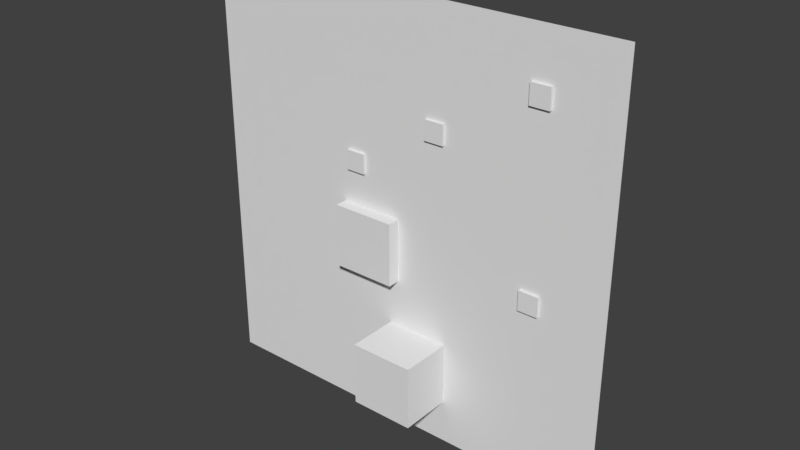 # Source: mierda.blend  (saved by Blender 2.79.0; exported with 4.5.12 LTS)
import bpy
from mathutils import Matrix  # noqa: F401  (used for matrix-valued properties, if any)

bpy.ops.wm.read_factory_settings(use_empty=True)
scene = bpy.context.scene
scene.name = 'Scene'

# ---- collections
col_collection_1 = bpy.data.collections.new('Collection 1'); scene.collection.children.link(col_collection_1)

# ---- materials (node trees are filled in below, after node groups)
mat_material_002 = bpy.data.materials.new('Material.002')
mat_material_002.alpha_threshold = 0.0
mat_material_002.use_transparent_shadow = False
mat_material_002.roughness = 0.5
mat_suelo = bpy.data.materials.new('suelo')
mat_suelo.alpha_threshold = 0.0
mat_suelo.use_transparent_shadow = False
mat_suelo.roughness = 0.5
mat_material_003 = bpy.data.materials.new('Material.003')
mat_material_003.alpha_threshold = 0.0
mat_material_003.use_transparent_shadow = False
mat_material_003.roughness = 0.5
mat_material_004 = bpy.data.materials.new('Material.004')
mat_material_004.alpha_threshold = 0.0
mat_material_004.use_transparent_shadow = False
mat_material_004.roughness = 0.5
mat_material_005 = bpy.data.materials.new('Material.005')
mat_material_005.alpha_threshold = 0.0
mat_material_005.use_transparent_shadow = False
mat_material_005.roughness = 0.5
mat_material_006 = bpy.data.materials.new('Material.006')
mat_material_006.alpha_threshold = 0.0
mat_material_006.use_transparent_shadow = False
mat_material_006.roughness = 0.5
mat_material_007 = bpy.data.materials.new('Material.007')
mat_material_007.alpha_threshold = 0.0
mat_material_007.use_transparent_shadow = False
mat_material_007.roughness = 0.5

# ---- material node trees

# ---- world
world_world = bpy.data.worlds.new('World'); scene.world = world_world
world_world.color = (0.05088, 0.05088, 0.05088)
world_world.use_sun_shadow = False
world_world.sun_shadow_jitter_overblur = 0.0
world_world.cycles.sampling_method = 'MANUAL'

# ---- meshes
me_cube = bpy.data.meshes.new('Cube')
me_cube.from_pydata([(-1.0, -1.0, 1.0), (-1.0, 1.0, 1.0), (-1.0, -1.0, -1.0), (-1.0, 1.0, -1.0), (1.0, -1.0, 1.0), (1.0, 1.0, 1.0), (1.0, -1.0, -1.0), (1.0, 1.0, -1.0), (7.812, 7.603, 0.6075), (-5.655, 7.603, 0.6075), (7.812, -5.864, 0.6075), (-5.655, -5.864, 0.6075), (0.7208, -4.483, 2.24), (0.7208, -2.483, 2.24), (0.7208, -4.483, 0.2397), (0.7208, -2.483, 0.2397), (2.721, -4.483, 2.24), (2.721, -2.483, 2.24), (2.721, -4.483, 0.2397), (2.721, -2.483, 0.2397), (5.185, -0.3079, 0.6913), (5.185, 0.3079, 0.6913), (5.185, -0.3079, 0.07544), (5.185, 0.3079, 0.07544), (5.801, -0.3079, 0.6913), (5.801, 0.3079, 0.6913), (5.801, -0.3079, 0.07544), (5.801, 0.3079, 0.07544), (1.971, 3.704, 0.6913), (1.971, 4.319, 0.6913), (1.971, 3.704, 0.07544), (1.971, 4.319, 0.07544), (2.587, 3.704, 0.6913), (2.587, 4.319, 0.6913), (2.587, 3.704, 0.07544), (2.587, 4.319, 0.07544), (5.185, 5.488, 0.6913), (5.185, 6.104, 0.6913), (5.185, 5.488, 0.07544), (5.185, 6.104, 0.07544), (5.801, 5.488, 0.6913), (5.801, 6.104, 0.6913), (5.801, 5.488, 0.07544), (5.801, 6.104, 0.07544), (-0.8164, 2.077, 0.6913), (-0.8164, 2.693, 0.6913), (-0.8164, 2.077, 0.07544), (-0.8164, 2.693, 0.07544), (-0.2005, 2.077, 0.6913), (-0.2005, 2.693, 0.6913), (-0.2005, 2.077, 0.07544), (-0.2005, 2.693, 0.07544)], [], [(0, 1, 3, 2), (2, 3, 7, 6), (6, 7, 5, 4), (4, 5, 1, 0), (2, 6, 4, 0), (7, 3, 1, 5), (8, 9, 11, 10), (12, 13, 15, 14), (14, 15, 19, 18), (18, 19, 17, 16), (16, 17, 13, 12), (14, 18, 16, 12), (19, 15, 13, 17), (20, 21, 23, 22), (22, 23, 27, 26), (26, 27, 25, 24), (24, 25, 21, 20), (22, 26, 24, 20), (27, 23, 21, 25), (28, 29, 31, 30), (30, 31, 35, 34), (34, 35, 33, 32), (32, 33, 29, 28), (30, 34, 32, 28), (35, 31, 29, 33), (36, 37, 39, 38), (38, 39, 43, 42), (42, 43, 41, 40), (40, 41, 37, 36), (38, 42, 40, 36), (43, 39, 37, 41), (44, 45, 47, 46), (46, 47, 51, 50), (50, 51, 49, 48), (48, 49, 45, 44), (46, 50, 48, 44), (51, 47, 45, 49)])
me_cube.polygons.foreach_set('material_index', [0, 0, 0, 0, 0, 0, 1, 2, 2, 2, 2, 2, 2, 3, 3, 3, 3, 3, 3, 4, 4, 4, 4, 4, 4, 5, 5, 5, 5, 5, 5, 6, 6, 6, 6, 6, 6])
_uv = me_cube.uv_layers.new(name='UVMap')
_uv.uv.foreach_set('vector', [0.6618, 0.3285, 0.3382, 0.3285, 0.3382, 0.004854, 0.6618, 0.004854, 0.3285, 0.6618, 0.004854, 0.6618, 0.004854, 0.3382, 0.3285, 0.3382, 0.3285, 0.3285, 0.004854, 0.3285, 0.004854, 0.004854, 0.3285, 0.004854, 0.3382, 0.6618, 0.3382, 0.3382, 0.6618, 0.3382, 0.6618, 0.6618, 0.9951, 0.3285, 0.6715, 0.3285, 0.6715, 0.004854, 0.9951, 0.004854, 0.3285, 0.6715, 0.3285, 0.9951, 0.004854, 0.9951, 0.004854, 0.6715, 0.01456, 0.9854, 0.01456, 0.01456, 0.9854, 0.01456, 0.9854, 0.9854, 0.6618, 0.3285, 0.3382, 0.3285, 0.3382, 0.004854, 0.6618, 0.004854, 0.3285, 0.6618, 0.004854, 0.6618, 0.004854, 0.3382, 0.3285, 0.3382, 0.3285, 0.3285, 0.004854, 0.3285, 0.004854, 0.004854, 0.3285, 0.004854, 0.3382, 0.6618, 0.3382, 0.3382, 0.6618, 0.3382, 0.6618, 0.6618, 0.9951, 0.3285, 0.6715, 0.3285, 0.6715, 0.004854, 0.9951, 0.004854, 0.3285, 0.6715, 0.3285, 0.9951, 0.004854, 0.9951, 0.004854, 0.6715, 0.6618, 0.3285, 0.3382, 0.3285, 0.3382, 0.004854, 0.6618, 0.004854, 0.3285, 0.6618, 0.004854, 0.6618, 0.004854, 0.3382, 0.3285, 0.3382, 0.3285, 0.3285, 0.004854, 0.3285, 0.004854, 0.004854, 0.3285, 0.004854, 0.3382, 0.6618, 0.3382, 0.3382, 0.6618, 0.3382, 0.6618, 0.6618, 0.9951, 0.3285, 0.6715, 0.3285, 0.6715, 0.004854, 0.9951, 0.004854, 0.3285, 0.6715, 0.3285, 0.9951, 0.004854, 0.9951, 0.004854, 0.6715, 0.6618, 0.3285, 0.3382, 0.3285, 0.3382, 0.004854, 0.6618, 0.004854, 0.3285, 0.6618, 0.004854, 0.6618, 0.004854, 0.3382, 0.3285, 0.3382, 0.3285, 0.3285, 0.004854, 0.3285, 0.004854, 0.004854, 0.3285, 0.004854, 0.3382, 0.6618, 0.3382, 0.3382, 0.6618, 0.3382, 0.6618, 0.6618, 0.9951, 0.3285, 0.6715, 0.3285, 0.6715, 0.004854, 0.9951, 0.004854, 0.3285, 0.6715, 0.3285, 0.9951, 0.004854, 0.9951, 0.004854, 0.6715, 0.6618, 0.3285, 0.3382, 0.3285, 0.3382, 0.004854, 0.6618, 0.004854, 0.3285, 0.6618, 0.004854, 0.6618, 0.004854, 0.3382, 0.3285, 0.3382, 0.3285, 0.3285, 0.004854, 0.3285, 0.004854, 0.004854, 0.3285, 0.004854, 0.3382, 0.6618, 0.3382, 0.3382, 0.6618, 0.3382, 0.6618, 0.6618, 0.9951, 0.3285, 0.6715, 0.3285, 0.6715, 0.004854, 0.9951, 0.004854, 0.3285, 0.6715, 0.3285, 0.9951, 0.004854, 0.9951, 0.004854, 0.6715, 0.6618, 0.3285, 0.3382, 0.3285, 0.3382, 0.004854, 0.6618, 0.004854, 0.3285, 0.6618, 0.004854, 0.6618, 0.004854, 0.3382, 0.3285, 0.3382, 0.3285, 0.3285, 0.004854, 0.3285, 0.004854, 0.004854, 0.3285, 0.004854, 0.3382, 0.6618, 0.3382, 0.3382, 0.6618, 0.3382, 0.6618, 0.6618, 0.9951, 0.3285, 0.6715, 0.3285, 0.6715, 0.004854, 0.9951, 0.004854, 0.3285, 0.6715, 0.3285, 0.9951, 0.004854, 0.9951, 0.004854, 0.6715])
me_cube.materials.append(mat_material_002)
me_cube.materials.append(mat_suelo)
me_cube.materials.append(mat_material_003)
me_cube.materials.append(mat_material_004)
me_cube.materials.append(mat_material_005)
me_cube.materials.append(mat_material_006)
me_cube.materials.append(mat_material_007)
me_cube.use_remesh_preserve_volume = False
me_cube.use_remesh_preserve_attributes = False
me_cube.use_mirror_vertex_groups = False
me_cube.update()

# ---- objects
ob_cube = bpy.data.objects.new('Cube', me_cube)

# ---- transforms, parenting, visibility, modifiers, constraints
ob_cube.location = (0.0, 0.0, 0.0)
ob_cube.rotation_euler = (-1.571, 0.0, 0.0)
ob_cube.scale = (69.76, -69.76, -69.76)
ob_cube.lineart.crease_threshold = 0.0

# ---- collection membership
col_collection_1.objects.link(ob_cube)

# ---- scene / render settings (as saved in the file)
scene.frame_start = 1; scene.frame_end = 250; scene.frame_set(1)
scene.render.engine = 'BLENDER_EEVEE_NEXT'
scene.render.resolution_percentage = 50
scene.render.dither_intensity = 0.0
scene.cycles.use_denoising = False
scene.cycles.samples = 128
scene.cycles.sampling_pattern = 'TABULATED_SOBOL'
scene.cycles.use_adaptive_sampling = False
scene.cycles.use_light_tree = False
scene.cycles.blur_glossy = 0.0
scene.cycles.sample_clamp_indirect = 0.0
scene.view_settings.view_transform = 'Standard'
bpy.context.view_layer.update()

# ---- added for rendering (the .blend has no active camera and no usable light): camera, sun
cam_auto = bpy.data.cameras.new('AutoCamera')
cam_auto.lens = 50.0
cam_auto.sensor_width = 36.0
cam_auto.clip_end = 21883.8
ob_auto_camera = bpy.data.objects.new('AutoCamera', cam_auto)
scene.collection.objects.link(ob_auto_camera)
ob_auto_camera.location = (1322.2, -1539.58, 1058.25)
ob_auto_camera.rotation_euler = (1.09748, -7.21219e-08, 0.694738)
scene.camera = ob_auto_camera
light_auto_sun = bpy.data.lights.new('AutoSun', 'SUN')
light_auto_sun.energy = 3.0
light_auto_sun.angle = 0.0523599
ob_auto_sun = bpy.data.objects.new('AutoSun', light_auto_sun)
scene.collection.objects.link(ob_auto_sun)
ob_auto_sun.rotation_euler = (0.872665, 0.174533, 0.523599)
bpy.context.view_layer.update()
